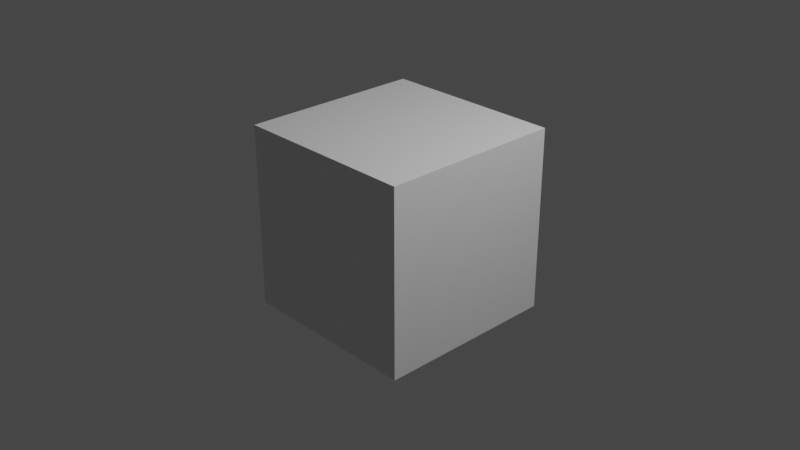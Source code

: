 # Source: vehiculo.blend  (saved by Blender 3.3.6; exported with 4.5.12 LTS)
import bpy
from mathutils import Matrix  # noqa: F401  (used for matrix-valued properties, if any)

bpy.ops.wm.read_factory_settings(use_empty=True)
scene = bpy.context.scene
scene.name = 'Scene'

# ---- collections
col_collection = bpy.data.collections.new('Collection'); scene.collection.children.link(col_collection)

# ---- materials (node trees are filled in below, after node groups)
mat_material = bpy.data.materials.new('Material')
mat_material.alpha_threshold = 0.0
mat_material.use_transparent_shadow = False
mat_material.roughness = 0.5
mat_material.line_color = (0.0, 0.0, 0.0, 1.0)

# ---- material node trees
mat_material.use_nodes = True; mat_material.node_tree.nodes.clear()
_N = mat_material.node_tree.nodes; _L = mat_material.node_tree.links
n0 = _N.new('ShaderNodeOutputMaterial'); n0.name = 'Material Output'; n0.location = (300, 300)
n1 = _N.new('ShaderNodeBsdfPrincipled'); n1.name = 'Principled BSDF'; n1.location = (10, 300)
n1.distribution = 'GGX'
n1.subsurface_method = 'RANDOM_WALK_SKIN'
n1.inputs[3].default_value = 1.45
n1.inputs[27].default_value = (0.0, 0.0, 0.0, 1.0)
n1.inputs[28].default_value = 1.0
_L.new(n1.outputs[0], n0.inputs[0])
n0.is_active_output = True

# ---- world
world_world = bpy.data.worlds.new('World'); scene.world = world_world
world_world.use_nodes = True; world_world.node_tree.nodes.clear()
_N = world_world.node_tree.nodes; _L = world_world.node_tree.links
n0 = _N.new('ShaderNodeOutputWorld'); n0.name = 'World Output'; n0.location = (300, 300)
n1 = _N.new('ShaderNodeBackground'); n1.name = 'Background'; n1.location = (10, 300)
n1.inputs[0].default_value = (0.05088, 0.05088, 0.05088, 1.0)
_L.new(n1.outputs[0], n0.inputs[0])
n0.is_active_output = True
world_world.color = (0.05088, 0.05088, 0.05088)
world_world.use_sun_shadow = False
world_world.sun_shadow_jitter_overblur = 0.0

# ---- cameras
cam_camera = bpy.data.cameras.new('Camera')
cam_camera.clip_end = 100.0
cam_camera.ortho_scale = 7.314

# ---- lights
light_light = bpy.data.lights.new('Light', 'POINT')
light_light.transmission_factor = 0.0
light_light.energy = 1000.0
light_light.shadow_soft_size = 0.1
light_light.shadow_maximum_resolution = 0.006
light_light.use_absolute_resolution = True

# ---- meshes
me_cube = bpy.data.meshes.new('Cube')
me_cube.from_pydata([(1.0, 1.0, 1.0), (1.0, 1.0, -1.0), (1.0, -1.0, 1.0), (1.0, -1.0, -1.0), (-1.0, 1.0, 1.0), (-1.0, 1.0, -1.0), (-1.0, -1.0, 1.0), (-1.0, -1.0, -1.0)], [], [(0, 4, 6, 2), (3, 2, 6, 7), (7, 6, 4, 5), (5, 1, 3, 7), (1, 0, 2, 3), (5, 4, 0, 1)])
_uv = me_cube.uv_layers.new(name='UVMap')
_uv.uv.foreach_set('vector', [0.625, 0.5, 0.875, 0.5, 0.875, 0.75, 0.625, 0.75, 0.375, 0.75, 0.625, 0.75, 0.625, 1.0, 0.375, 1.0, 0.375, 0.0, 0.625, 0.0, 0.625, 0.25, 0.375, 0.25, 0.125, 0.5, 0.375, 0.5, 0.375, 0.75, 0.125, 0.75, 0.375, 0.5, 0.625, 0.5, 0.625, 0.75, 0.375, 0.75, 0.375, 0.25, 0.625, 0.25, 0.625, 0.5, 0.375, 0.5])
me_cube.materials.append(mat_material)
me_cube.use_mirror_vertex_groups = False
me_cube.update()

# ---- objects
ob_cube = bpy.data.objects.new('Cube', me_cube)
ob_light = bpy.data.objects.new('Light', light_light)
ob_camera = bpy.data.objects.new('Camera', cam_camera)

# ---- transforms, parenting, visibility, modifiers, constraints
ob_cube.location = (0.0, 0.0, 0.0)
ob_cube.lock_rotations_4d = False
ob_cube.empty_display_type = 'ARROWS'
ob_cube.lineart.crease_threshold = 0.0
ob_light.location = (4.076, 1.005, 5.904)
ob_light.rotation_euler = (0.6503, 0.05522, 1.866)
ob_light.lock_rotations_4d = False
ob_light.empty_display_type = 'ARROWS'
ob_light.color = (0.0, 0.0, 0.0, 0.0)
ob_light.lineart.crease_threshold = 0.0
ob_camera.location = (7.359, -6.926, 4.958)
ob_camera.rotation_euler = (1.109, 0.0, 0.8149)
ob_camera.lock_rotations_4d = False
ob_camera.empty_display_type = 'ARROWS'
ob_camera.color = (0.0, 0.0, 0.0, 0.0)
ob_camera.display_type = 'WIRE'
ob_camera.lineart.crease_threshold = 0.0

# ---- collection membership
col_collection.objects.link(ob_cube)
col_collection.objects.link(ob_light)
col_collection.objects.link(ob_camera)

# ---- scene / render settings (as saved in the file)
scene.camera = ob_camera
scene.frame_start = 1; scene.frame_end = 250; scene.frame_set(1)
scene.render.engine = 'BLENDER_EEVEE_NEXT'
scene.cycles.sampling_pattern = 'TABULATED_SOBOL'
scene.cycles.use_light_tree = False
scene.view_settings.view_transform = 'Filmic'
bpy.context.view_layer.update()
